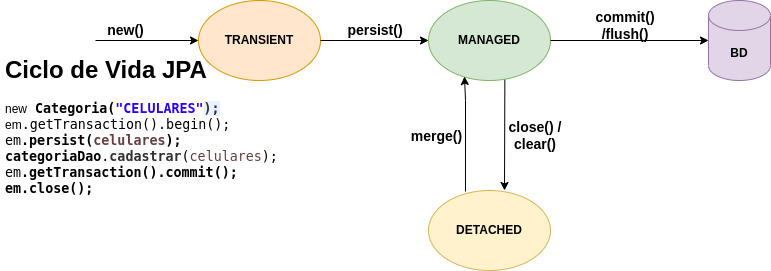

The diagram above was exported from draw.io. Its source (the exported page's mxGraphModel, read from the mxfile embedded in the PNG):
<mxGraphModel dx="1195" dy="639" grid="1" gridSize="10" guides="1" tooltips="1" connect="1" arrows="1" fold="1" page="1" pageScale="1" pageWidth="827" pageHeight="1169" math="0" shadow="0">
  <root>
    <mxCell id="0" />
    <mxCell id="1" parent="0" />
    <mxCell id="GynxLVAMrKZpnQqwTfN6-1" value="&lt;b&gt;TRANSIENT&lt;/b&gt;" style="ellipse;whiteSpace=wrap;html=1;fillColor=#ffe6cc;strokeColor=#d79b00;" parent="1" vertex="1">
      <mxGeometry x="213" y="20" width="122" height="80" as="geometry" />
    </mxCell>
    <mxCell id="GynxLVAMrKZpnQqwTfN6-2" value="" style="endArrow=classic;html=1;rounded=0;" parent="1" source="GynxLVAMrKZpnQqwTfN6-1" target="GynxLVAMrKZpnQqwTfN6-3" edge="1">
      <mxGeometry width="50" height="50" relative="1" as="geometry">
        <mxPoint x="553" y="300" as="sourcePoint" />
        <mxPoint x="503" y="60" as="targetPoint" />
      </mxGeometry>
    </mxCell>
    <mxCell id="GynxLVAMrKZpnQqwTfN6-14" style="edgeStyle=orthogonalEdgeStyle;rounded=0;orthogonalLoop=1;jettySize=auto;html=1;exitX=0.602;exitY=1.011;exitDx=0;exitDy=0;entryX=0.631;entryY=0;entryDx=0;entryDy=0;entryPerimeter=0;exitPerimeter=0;" parent="1" target="GynxLVAMrKZpnQqwTfN6-12" edge="1">
      <mxGeometry relative="1" as="geometry">
        <mxPoint x="519.444" y="92.88" as="sourcePoint" />
        <mxPoint x="522.8600000000001" y="201.27999999999997" as="targetPoint" />
        <Array as="points">
          <mxPoint x="519" y="80" />
          <mxPoint x="519" y="80" />
          <mxPoint x="519" y="210" />
        </Array>
      </mxGeometry>
    </mxCell>
    <mxCell id="GynxLVAMrKZpnQqwTfN6-3" value="&lt;b&gt;MANAGED&lt;/b&gt;" style="ellipse;whiteSpace=wrap;html=1;fillColor=#d5e8d4;strokeColor=#82b366;" parent="1" vertex="1">
      <mxGeometry x="443" y="20" width="122" height="80" as="geometry" />
    </mxCell>
    <mxCell id="GynxLVAMrKZpnQqwTfN6-5" value="" style="endArrow=classic;html=1;rounded=0;entryX=0;entryY=0.5;entryDx=0;entryDy=0;" parent="1" source="GynxLVAMrKZpnQqwTfN6-3" edge="1">
      <mxGeometry width="50" height="50" relative="1" as="geometry">
        <mxPoint x="553" y="300" as="sourcePoint" />
        <mxPoint x="723" y="60" as="targetPoint" />
        <Array as="points" />
      </mxGeometry>
    </mxCell>
    <mxCell id="GynxLVAMrKZpnQqwTfN6-11" value="&lt;b&gt;BD&lt;/b&gt;" style="shape=cylinder3;whiteSpace=wrap;html=1;boundedLbl=1;backgroundOutline=1;size=15;fillColor=#e1d5e7;strokeColor=#9673a6;" parent="1" vertex="1">
      <mxGeometry x="723" y="20" width="62" height="80" as="geometry" />
    </mxCell>
    <mxCell id="GynxLVAMrKZpnQqwTfN6-12" value="&lt;b&gt;DETACHED&lt;/b&gt;" style="ellipse;whiteSpace=wrap;html=1;fillColor=#fff2cc;strokeColor=#d6b656;" parent="1" vertex="1">
      <mxGeometry x="443" y="210" width="122" height="80" as="geometry" />
    </mxCell>
    <mxCell id="GynxLVAMrKZpnQqwTfN6-13" value="" style="endArrow=classic;html=1;rounded=0;entryX=0;entryY=0.5;entryDx=0;entryDy=0;" parent="1" target="GynxLVAMrKZpnQqwTfN6-1" edge="1">
      <mxGeometry width="50" height="50" relative="1" as="geometry">
        <mxPoint x="110" y="60" as="sourcePoint" />
        <mxPoint x="150" y="40" as="targetPoint" />
      </mxGeometry>
    </mxCell>
    <mxCell id="GynxLVAMrKZpnQqwTfN6-15" value="new()" style="text;html=1;align=center;verticalAlign=middle;resizable=0;points=[];autosize=1;strokeColor=none;fillColor=none;shadow=0;fontStyle=1;fontSize=14;" parent="1" vertex="1">
      <mxGeometry x="110" y="35" width="60" height="30" as="geometry" />
    </mxCell>
    <mxCell id="GynxLVAMrKZpnQqwTfN6-16" value="&lt;b style=&quot;font-size: 14px;&quot;&gt;persist()&lt;/b&gt;" style="text;html=1;strokeColor=none;fillColor=none;align=center;verticalAlign=middle;whiteSpace=wrap;rounded=0;fontSize=14;" parent="1" vertex="1">
      <mxGeometry x="360" y="35" width="60" height="30" as="geometry" />
    </mxCell>
    <mxCell id="GynxLVAMrKZpnQqwTfN6-20" value="&lt;b style=&quot;font-size: 14px;&quot;&gt;commit()&lt;br style=&quot;font-size: 14px;&quot;&gt;/flush()&lt;/b&gt;" style="text;html=1;strokeColor=none;fillColor=none;align=center;verticalAlign=middle;whiteSpace=wrap;rounded=0;fontSize=14;" parent="1" vertex="1">
      <mxGeometry x="610" y="30" width="60" height="30" as="geometry" />
    </mxCell>
    <mxCell id="GynxLVAMrKZpnQqwTfN6-21" value="&lt;b style=&quot;font-size: 14px;&quot;&gt;close() /&lt;/b&gt;&lt;br style=&quot;font-size: 14px;&quot;&gt;&lt;b style=&quot;font-size: 14px;&quot;&gt;clear()&lt;/b&gt;" style="text;html=1;strokeColor=none;fillColor=none;align=center;verticalAlign=middle;whiteSpace=wrap;rounded=0;fontSize=14;" parent="1" vertex="1">
      <mxGeometry x="520" y="140" width="60" height="30" as="geometry" />
    </mxCell>
    <mxCell id="nf5XBc2evfy5o1Hp4MTG-1" value="&lt;h1&gt;&lt;span style=&quot;background-color: initial;&quot;&gt;Ciclo de Vida JPA&lt;/span&gt;&lt;/h1&gt;&lt;div&gt;new&lt;span style=&quot;border-color: var(--border-color); font-family: monospace; font-size: 13.3333px; font-weight: 700;&quot;&gt;&amp;nbsp;Categoria(&lt;/span&gt;&lt;span style=&quot;border-color: var(--border-color); font-family: monospace; font-size: 13.3333px; font-weight: 700; color: rgb(42, 0, 255);&quot;&gt;&quot;CELULARES&quot;&lt;/span&gt;&lt;span style=&quot;color: rgb(48, 48, 48); font-family: monospace; font-size: 13.3333px; font-weight: 700; background-color: rgb(232, 242, 254);&quot;&gt;);&lt;/span&gt;&lt;span style=&quot;background-color: initial;&quot;&gt;&lt;br&gt;&lt;/span&gt;&lt;/div&gt;&lt;div&gt;em&lt;span style=&quot;border-color: var(--border-color); font-family: monospace; font-size: 10pt; background-color: rgb(255, 255, 255);&quot;&gt;.getTransaction().begin();&lt;/span&gt;&lt;span style=&quot;color: rgb(48, 48, 48); font-family: monospace; font-size: 13.3333px; font-weight: 700; background-color: rgb(232, 242, 254);&quot;&gt;&lt;br&gt;&lt;/span&gt;&lt;/div&gt;&lt;div&gt;&lt;span style=&quot;border-color: var(--border-color); font-family: monospace; font-size: 10pt; background-color: rgb(255, 255, 255);&quot;&gt;em&lt;span style=&quot;border-color: var(--border-color); font-size: 13.3333px; font-weight: 700;&quot;&gt;.persist(&lt;/span&gt;&lt;span style=&quot;border-color: var(--border-color); font-size: 13.3333px; font-weight: 700; color: rgb(106, 62, 62);&quot;&gt;celulares&lt;/span&gt;&lt;span style=&quot;border-color: var(--border-color); font-size: 13.3333px; font-weight: 700;&quot;&gt;);&lt;/span&gt;&lt;br&gt;&lt;/span&gt;&lt;/div&gt;&lt;div&gt;&lt;span style=&quot;border-color: var(--border-color); font-family: monospace; font-size: 10pt; background-color: rgb(255, 255, 255);&quot;&gt;&lt;span style=&quot;border-color: var(--border-color); font-size: 13.3333px; font-weight: 700;&quot;&gt;categoriaDao&lt;span style=&quot;border-color: var(--border-color); font-size: 10pt; font-weight: normal;&quot;&gt;.&lt;/span&gt;&lt;span style=&quot;color: rgb(48, 48, 48); font-size: 13.3333px; background-color: rgb(251, 251, 251);&quot;&gt;cadastrar&lt;/span&gt;&lt;span style=&quot;border-color: var(--border-color); font-size: 10pt; font-weight: normal;&quot;&gt;(&lt;/span&gt;&lt;span style=&quot;border-color: var(--border-color); font-size: 10pt; font-weight: normal; color: rgb(106, 62, 62);&quot;&gt;celulares&lt;/span&gt;&lt;span style=&quot;border-color: var(--border-color); font-size: 10pt; font-weight: normal;&quot;&gt;);&lt;/span&gt;&lt;br&gt;&lt;/span&gt;&lt;/span&gt;&lt;/div&gt;&lt;div&gt;&lt;span style=&quot;border-color: var(--border-color); font-family: monospace; font-size: 10pt; background-color: rgb(255, 255, 255);&quot;&gt;&lt;span style=&quot;border-color: var(--border-color); font-size: 13.3333px; font-weight: 700;&quot;&gt;&lt;span style=&quot;border-color: var(--border-color); font-size: 10pt; font-weight: normal;&quot;&gt;em&lt;span style=&quot;border-color: var(--border-color); font-size: 13.3333px; font-weight: 700;&quot;&gt;.getTransaction().commit();&lt;/span&gt;&lt;br&gt;&lt;/span&gt;&lt;/span&gt;&lt;/span&gt;&lt;/div&gt;&lt;div&gt;&lt;span style=&quot;border-color: var(--border-color); font-family: monospace; font-size: 10pt; background-color: rgb(255, 255, 255);&quot;&gt;&lt;span style=&quot;border-color: var(--border-color); font-size: 13.3333px; font-weight: 700;&quot;&gt;&lt;span style=&quot;border-color: var(--border-color); font-size: 10pt; font-weight: normal;&quot;&gt;&lt;span style=&quot;border-color: var(--border-color); font-size: 13.3333px; font-weight: 700;&quot;&gt;em&lt;span style=&quot;border-color: var(--border-color); font-size: 13.3333px;&quot;&gt;.close();&lt;/span&gt;&lt;/span&gt;&lt;/span&gt;&lt;/span&gt;&lt;/span&gt;&lt;/div&gt;" style="text;html=1;strokeColor=none;fillColor=none;spacing=5;spacingTop=-20;whiteSpace=wrap;overflow=hidden;rounded=0;" vertex="1" parent="1">
      <mxGeometry x="15" y="70" width="295" height="160" as="geometry" />
    </mxCell>
    <mxCell id="nf5XBc2evfy5o1Hp4MTG-3" value="" style="endArrow=classic;html=1;rounded=0;fontSize=14;exitX=0.303;exitY=0.013;exitDx=0;exitDy=0;exitPerimeter=0;entryX=0.295;entryY=0.95;entryDx=0;entryDy=0;entryPerimeter=0;" edge="1" parent="1" source="GynxLVAMrKZpnQqwTfN6-12" target="GynxLVAMrKZpnQqwTfN6-3">
      <mxGeometry width="50" height="50" relative="1" as="geometry">
        <mxPoint x="443" y="140" as="sourcePoint" />
        <mxPoint x="472" y="120" as="targetPoint" />
        <Array as="points">
          <mxPoint x="480" y="120" />
        </Array>
      </mxGeometry>
    </mxCell>
    <mxCell id="nf5XBc2evfy5o1Hp4MTG-4" value="merge()" style="text;html=1;strokeColor=none;fillColor=none;align=center;verticalAlign=middle;whiteSpace=wrap;rounded=0;fontSize=14;fontStyle=1" vertex="1" parent="1">
      <mxGeometry x="421" y="140" width="61" height="31" as="geometry" />
    </mxCell>
  </root>
</mxGraphModel>